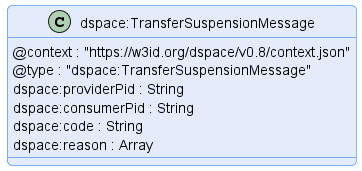

The diagram above was rendered by PlantUML. Its source (embedded in the PNG):
@startuml "transfer-suspension-message"
!pragma layout smetana

!include ../../../common/style/diagram.styles.puml

hide empty description


class "dspace:TransferSuspensionMessage" {
    @context : "https://w3id.org/dspace/v0.8/context.json"
    @type : "dspace:TransferSuspensionMessage"
    dspace:providerPid : String
    dspace:consumerPid : String
    dspace:code : String
    dspace:reason : Array
}

@enduml